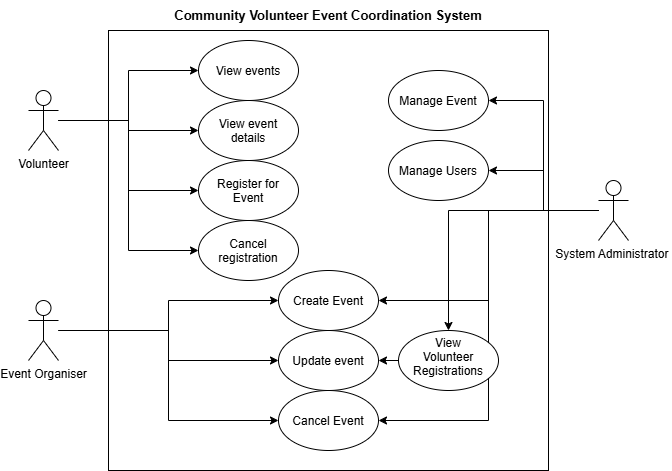

The diagram above was exported from draw.io. Its source (the exported page's mxGraphModel, read from the mxfile embedded in the PNG):
<mxGraphModel dx="1414" dy="777" grid="1" gridSize="10" guides="1" tooltips="1" connect="1" arrows="1" fold="1" page="1" pageScale="1" pageWidth="827" pageHeight="1169" math="0" shadow="0">
  <root>
    <mxCell id="0" />
    <mxCell id="1" parent="0" />
    <mxCell id="sMgwd9e-dwHB8C0kRx95-1" parent="1" style="whiteSpace=wrap;html=1;aspect=fixed;" value="" vertex="1">
      <mxGeometry height="440" width="440" x="180" y="150" as="geometry" />
    </mxCell>
    <mxCell id="sMgwd9e-dwHB8C0kRx95-25" edge="1" parent="1" source="sMgwd9e-dwHB8C0kRx95-2" style="edgeStyle=orthogonalEdgeStyle;rounded=0;orthogonalLoop=1;jettySize=auto;html=1;" target="sMgwd9e-dwHB8C0kRx95-5">
      <mxGeometry relative="1" as="geometry" />
    </mxCell>
    <mxCell id="sMgwd9e-dwHB8C0kRx95-26" edge="1" parent="1" source="sMgwd9e-dwHB8C0kRx95-2" style="edgeStyle=orthogonalEdgeStyle;rounded=0;orthogonalLoop=1;jettySize=auto;html=1;" target="sMgwd9e-dwHB8C0kRx95-7">
      <mxGeometry relative="1" as="geometry" />
    </mxCell>
    <mxCell id="sMgwd9e-dwHB8C0kRx95-27" edge="1" parent="1" source="sMgwd9e-dwHB8C0kRx95-2" style="edgeStyle=orthogonalEdgeStyle;rounded=0;orthogonalLoop=1;jettySize=auto;html=1;entryX=0;entryY=0.5;entryDx=0;entryDy=0;" target="sMgwd9e-dwHB8C0kRx95-8">
      <mxGeometry relative="1" as="geometry" />
    </mxCell>
    <mxCell id="sMgwd9e-dwHB8C0kRx95-28" edge="1" parent="1" source="sMgwd9e-dwHB8C0kRx95-2" style="edgeStyle=orthogonalEdgeStyle;rounded=0;orthogonalLoop=1;jettySize=auto;html=1;entryX=0;entryY=0.5;entryDx=0;entryDy=0;" target="sMgwd9e-dwHB8C0kRx95-9">
      <mxGeometry relative="1" as="geometry" />
    </mxCell>
    <mxCell id="sMgwd9e-dwHB8C0kRx95-2" parent="1" style="shape=umlActor;verticalLabelPosition=bottom;verticalAlign=top;html=1;outlineConnect=0;" value="Volunteer" vertex="1">
      <mxGeometry height="60" width="30" x="100" y="210" as="geometry" />
    </mxCell>
    <mxCell id="sMgwd9e-dwHB8C0kRx95-22" edge="1" parent="1" source="sMgwd9e-dwHB8C0kRx95-3" style="edgeStyle=orthogonalEdgeStyle;rounded=0;orthogonalLoop=1;jettySize=auto;html=1;entryX=0;entryY=0.5;entryDx=0;entryDy=0;" target="sMgwd9e-dwHB8C0kRx95-10">
      <mxGeometry relative="1" as="geometry" />
    </mxCell>
    <mxCell id="sMgwd9e-dwHB8C0kRx95-23" edge="1" parent="1" source="sMgwd9e-dwHB8C0kRx95-3" style="edgeStyle=orthogonalEdgeStyle;rounded=0;orthogonalLoop=1;jettySize=auto;html=1;" target="sMgwd9e-dwHB8C0kRx95-11">
      <mxGeometry relative="1" as="geometry" />
    </mxCell>
    <mxCell id="sMgwd9e-dwHB8C0kRx95-24" edge="1" parent="1" source="sMgwd9e-dwHB8C0kRx95-3" style="edgeStyle=orthogonalEdgeStyle;rounded=0;orthogonalLoop=1;jettySize=auto;html=1;entryX=0;entryY=0.5;entryDx=0;entryDy=0;" target="sMgwd9e-dwHB8C0kRx95-12">
      <mxGeometry relative="1" as="geometry" />
    </mxCell>
    <mxCell id="sMgwd9e-dwHB8C0kRx95-3" parent="1" style="shape=umlActor;verticalLabelPosition=bottom;verticalAlign=top;html=1;outlineConnect=0;" value="Event Organiser" vertex="1">
      <mxGeometry height="60" width="30" x="100" y="420" as="geometry" />
    </mxCell>
    <mxCell id="sMgwd9e-dwHB8C0kRx95-16" edge="1" parent="1" source="sMgwd9e-dwHB8C0kRx95-4" style="edgeStyle=orthogonalEdgeStyle;rounded=0;orthogonalLoop=1;jettySize=auto;html=1;entryX=1;entryY=0.5;entryDx=0;entryDy=0;" target="sMgwd9e-dwHB8C0kRx95-14">
      <mxGeometry relative="1" as="geometry" />
    </mxCell>
    <mxCell id="sMgwd9e-dwHB8C0kRx95-17" edge="1" parent="1" source="sMgwd9e-dwHB8C0kRx95-4" style="edgeStyle=orthogonalEdgeStyle;rounded=0;orthogonalLoop=1;jettySize=auto;html=1;" target="sMgwd9e-dwHB8C0kRx95-15">
      <mxGeometry relative="1" as="geometry" />
    </mxCell>
    <mxCell id="sMgwd9e-dwHB8C0kRx95-18" edge="1" parent="1" source="sMgwd9e-dwHB8C0kRx95-4" style="edgeStyle=orthogonalEdgeStyle;rounded=0;orthogonalLoop=1;jettySize=auto;html=1;entryX=1;entryY=0.5;entryDx=0;entryDy=0;" target="sMgwd9e-dwHB8C0kRx95-10">
      <mxGeometry relative="1" as="geometry" />
    </mxCell>
    <mxCell id="sMgwd9e-dwHB8C0kRx95-19" edge="1" parent="1" source="sMgwd9e-dwHB8C0kRx95-4" style="edgeStyle=orthogonalEdgeStyle;rounded=0;orthogonalLoop=1;jettySize=auto;html=1;" target="sMgwd9e-dwHB8C0kRx95-13">
      <mxGeometry relative="1" as="geometry" />
    </mxCell>
    <mxCell id="sMgwd9e-dwHB8C0kRx95-20" edge="1" parent="1" source="sMgwd9e-dwHB8C0kRx95-4" style="edgeStyle=orthogonalEdgeStyle;rounded=0;orthogonalLoop=1;jettySize=auto;html=1;entryX=1;entryY=0.5;entryDx=0;entryDy=0;" target="sMgwd9e-dwHB8C0kRx95-11">
      <mxGeometry relative="1" as="geometry" />
    </mxCell>
    <mxCell id="sMgwd9e-dwHB8C0kRx95-21" edge="1" parent="1" source="sMgwd9e-dwHB8C0kRx95-4" style="edgeStyle=orthogonalEdgeStyle;rounded=0;orthogonalLoop=1;jettySize=auto;html=1;entryX=1;entryY=0.5;entryDx=0;entryDy=0;" target="sMgwd9e-dwHB8C0kRx95-12">
      <mxGeometry relative="1" as="geometry" />
    </mxCell>
    <mxCell id="sMgwd9e-dwHB8C0kRx95-4" parent="1" style="shape=umlActor;verticalLabelPosition=bottom;verticalAlign=top;html=1;outlineConnect=0;" value="System Administrator&amp;nbsp;" vertex="1">
      <mxGeometry height="60" width="30" x="670" y="300" as="geometry" />
    </mxCell>
    <mxCell id="sMgwd9e-dwHB8C0kRx95-5" parent="1" style="ellipse;whiteSpace=wrap;html=1;shapeInside=1;" value="View events" vertex="1">
      <mxGeometry height="60" width="100" x="270" y="160" as="geometry" />
    </mxCell>
    <mxCell id="sMgwd9e-dwHB8C0kRx95-7" parent="1" style="ellipse;whiteSpace=wrap;html=1;shapeInside=1;" value="View event details" vertex="1">
      <mxGeometry height="60" width="100" x="270" y="220" as="geometry" />
    </mxCell>
    <mxCell id="sMgwd9e-dwHB8C0kRx95-8" parent="1" style="ellipse;whiteSpace=wrap;html=1;shapeInside=1;" value="Register for Event" vertex="1">
      <mxGeometry height="60" width="100" x="270" y="280" as="geometry" />
    </mxCell>
    <mxCell id="sMgwd9e-dwHB8C0kRx95-9" parent="1" style="ellipse;whiteSpace=wrap;html=1;shapeInside=1;" value="&lt;div&gt;Cancel registration&lt;/div&gt;" vertex="1">
      <mxGeometry height="60" width="100" x="270" y="340" as="geometry" />
    </mxCell>
    <mxCell id="sMgwd9e-dwHB8C0kRx95-10" parent="1" style="ellipse;whiteSpace=wrap;html=1;shapeInside=1;" value="Create Event" vertex="1">
      <mxGeometry height="60" width="100" x="350" y="390" as="geometry" />
    </mxCell>
    <mxCell id="sMgwd9e-dwHB8C0kRx95-11" parent="1" style="ellipse;whiteSpace=wrap;html=1;shapeInside=1;" value="Update event" vertex="1">
      <mxGeometry height="60" width="100" x="350" y="450" as="geometry" />
    </mxCell>
    <mxCell id="sMgwd9e-dwHB8C0kRx95-12" parent="1" style="ellipse;whiteSpace=wrap;html=1;shapeInside=1;" value="Cancel Event" vertex="1">
      <mxGeometry height="60" width="100" x="350" y="510" as="geometry" />
    </mxCell>
    <mxCell id="sMgwd9e-dwHB8C0kRx95-13" parent="1" style="ellipse;whiteSpace=wrap;html=1;shapeInside=1;" value="View Volunteer Registrations" vertex="1">
      <mxGeometry height="60" width="100" x="470" y="450" as="geometry" />
    </mxCell>
    <mxCell id="sMgwd9e-dwHB8C0kRx95-14" parent="1" style="ellipse;whiteSpace=wrap;html=1;shapeInside=1;" value="Manage Event" vertex="1">
      <mxGeometry height="60" width="100" x="460" y="190" as="geometry" />
    </mxCell>
    <mxCell id="sMgwd9e-dwHB8C0kRx95-15" parent="1" style="ellipse;whiteSpace=wrap;html=1;shapeInside=1;" value="Manage Users" vertex="1">
      <mxGeometry height="60" width="100" x="460" y="260" as="geometry" />
    </mxCell>
    <mxCell id="sMgwd9e-dwHB8C0kRx95-30" parent="1" style="text;html=1;whiteSpace=wrap;strokeColor=none;fillColor=none;align=center;verticalAlign=middle;rounded=0;fontStyle=1;fontSize=13;" value="Community Volunteer Event Coordination System" vertex="1">
      <mxGeometry height="30" width="370" x="215" y="120" as="geometry" />
    </mxCell>
  </root>
</mxGraphModel>